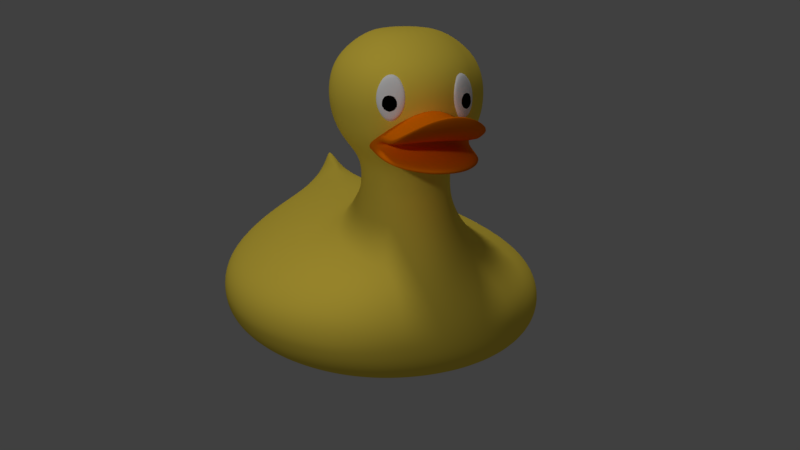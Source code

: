 # Source: rubberduckie.blend  (saved by Blender 2.79.0; exported with 4.5.12 LTS)
import bpy
from mathutils import Matrix  # noqa: F401  (used for matrix-valued properties, if any)

bpy.ops.wm.read_factory_settings(use_empty=True)
scene = bpy.context.scene
scene.name = 'RubberDuckie'

# ---- collections
col_collection_1 = bpy.data.collections.new('Collection 1'); scene.collection.children.link(col_collection_1)

# ---- materials (node trees are filled in below, after node groups)
mat_orange = bpy.data.materials.new('Orange')
mat_orange.alpha_threshold = 0.0
mat_orange.use_transparent_shadow = False
mat_orange.diffuse_color = (1.0, 0.2043, 0.0, 1.0)
mat_orange.roughness = 0.5
mat_white = bpy.data.materials.new('White')
mat_white.alpha_threshold = 0.0
mat_white.use_transparent_shadow = False
mat_white.diffuse_color = (1.0, 1.0, 1.0, 1.0)
mat_white.roughness = 0.5
mat_black = bpy.data.materials.new('Black')
mat_black.alpha_threshold = 0.0
mat_black.use_transparent_shadow = False
mat_black.diffuse_color = (0.0, 0.0, 0.0, 1.0)
mat_black.roughness = 0.5
mat_yellow = bpy.data.materials.new('Yellow')
mat_yellow.alpha_threshold = 0.0
mat_yellow.use_transparent_shadow = False
mat_yellow.diffuse_color = (1.0, 0.7557, 0.08291, 1.0)
mat_yellow.roughness = 0.5

# ---- material node trees

# ---- world
world_world = bpy.data.worlds.new('World'); scene.world = world_world
world_world.color = (0.05088, 0.05088, 0.05088)
world_world.use_sun_shadow = False
world_world.sun_shadow_jitter_overblur = 0.0
world_world.cycles.sampling_method = 'MANUAL'

# ---- cameras
cam_camera = bpy.data.cameras.new('Camera')
cam_camera.clip_end = 100.0
cam_camera.lens = 35.0
cam_camera.sensor_width = 32.0
cam_camera.sensor_height = 18.0
cam_camera.display_size = 2.0
cam_camera.dof.focus_distance = 0.0
cam_camera.dof.aperture_fstop = 128.0
cam_camera.dof.aperture_blades = 6

# ---- lights
light_point = bpy.data.lights.new('Point', 'POINT')
light_point.transmission_factor = 0.0
light_point.energy = 69.0
light_point.shadow_buffer_clip_start = 0.5
light_point.shadow_soft_size = 0.1
light_point.shadow_maximum_resolution = 0.006
light_point.use_absolute_resolution = True
light_hemi = bpy.data.lights.new('Hemi', 'SUN')
light_hemi.transmission_factor = 0.0
light_hemi.angle = 0.1993
light_hemi.energy = 0.55
light_hemi.shadow_buffer_clip_start = 0.5
light_hemi.shadow_soft_size = 0.1
light_hemi.shadow_cascade_max_distance = 1000.0

# ---- meshes
me_beak = bpy.data.meshes.new('Beak')
me_beak.from_pydata([(-0.8898, -0.5356, -0.9328), (0.8898, -0.5356, -0.9328), (-0.6385, 0.1928, -0.1696), (0.6385, 0.1959, -0.1696), (7.272e-08, 0.5003, 0.05205), (-7.593e-08, -0.7554, -0.554), (-1.065, -0.2746, -0.8462), (1.906e-08, -0.1275, 0.02281), (1.065, -0.272, -0.8462), (-1.065, -0.4049, -0.3165), (-0.8898, -0.5551, -0.4032), (-4.551e-08, -0.6816, -0.02438), (0.8898, -0.5551, -0.4032), (3.903e-08, -0.3202, 0.414), (1.065, -0.4034, -0.3165), (-0.9741, -0.4909, 0.3809), (-0.8132, -0.5889, 0.3244), (0.002124, -0.6714, 0.5714), (0.8175, -0.5889, 0.3244), (0.002124, -0.4357, 0.8572), (0.9783, -0.49, 0.3809), (-0.5054, -0.5245, 0.923), (-0.4242, -0.6226, 0.8945), (-0.01072, -0.5983, 1.134), (0.399, -0.6226, 0.8945), (-0.0126, -0.4967, 1.163), (0.4802, -0.5241, 0.923), (1.038, -0.3237, -0.3769), (0.6117, 0.1441, 0.2297), (-0.02689, 0.4486, 0.3764), (-0.6654, 0.1411, 0.2297), (-0.02689, -0.1127, 0.3134), (-1.092, -0.3263, -0.3769), (1.035, -0.259, 0.1997), (0.6096, 0.1485, 0.5909), (-0.02646, 0.4118, 0.7275), (-0.6625, 0.1459, 0.5909), (-0.02646, -0.02702, 0.5575), (-1.088, -0.2612, 0.1997), (0.9494, -0.01763, 0.6691), (0.5587, 0.2631, 1.029), (-0.02597, 0.4444, 1.154), (-0.6106, 0.2613, 1.029), (-0.02597, 0.1422, 0.998), (-1.001, -0.01914, 0.6691), (0.7884, 0.1303, 0.9811), (0.4622, 0.411, 1.341), (-0.02574, 0.5924, 1.466), (-0.5137, 0.4092, 1.341), (-0.02574, 0.3248, 1.31), (-0.8399, 0.1288, 0.9811), (1.061, -0.2985, -0.6464), (0.2859, -0.2122, -0.01929), (0.6236, -0.28, -0.1823), (0.9362, -0.3032, -0.462), (-1.069, -0.3013, -0.6491), (-0.2868, -0.1787, -0.01393), (-0.5834, -0.2322, -0.1475), (-0.8055, -0.28, -0.3156)], [], [(6, 0, 10, 9, 55), (7, 52, 53, 54, 51, 27, 31), (7, 56, 57, 58, 55, 9, 13), (4, 2, 30, 29), (12, 14, 20, 18), (13, 9, 15, 19), (1, 8, 51, 14, 12), (0, 5, 11, 10), (5, 1, 12, 11), (20, 19, 25, 26), (15, 16, 22, 21), (10, 11, 17, 16), (9, 10, 16, 15), (14, 13, 19, 20), (11, 12, 18, 17), (22, 23, 25, 21), (26, 25, 23, 24), (17, 18, 24, 23), (19, 15, 21, 25), (18, 20, 26, 24), (16, 17, 23, 22), (32, 31, 37, 38), (29, 30, 36, 35), (3, 4, 29, 28), (8, 3, 28, 27, 51), (2, 6, 55, 32, 30), (37, 33, 39, 43), (33, 34, 40, 39), (30, 32, 38, 36), (28, 29, 35, 34), (27, 28, 34, 33), (31, 27, 33, 37), (42, 44, 50, 48), (44, 43, 49, 50), (35, 36, 42, 41), (38, 37, 43, 44), (36, 38, 44, 42), (34, 35, 41, 40), (47, 49, 45, 46), (50, 49, 47, 48), (40, 41, 47, 46), (39, 40, 46, 45), (43, 39, 45, 49), (41, 42, 48, 47), (55, 58, 57, 56, 7, 31, 32), (51, 54, 53, 52, 7, 13, 14)])
me_beak.polygons.foreach_set('use_smooth', [True] * 46)
_k = set([(6, 55), (7, 52), (7, 56), (8, 51), (51, 54), (52, 53), (53, 54), (55, 58), (56, 57), (57, 58)])
me_beak.attributes.new('sharp_edge', 'BOOLEAN', 'EDGE').data.foreach_set('value', [ (min(e.vertices), max(e.vertices)) in _k for e in me_beak.edges])
me_beak.materials.append(mat_orange)
me_beak.use_remesh_preserve_volume = False
me_beak.use_remesh_preserve_attributes = False
me_beak.use_mirror_vertex_groups = False
me_beak.update()
me_righteye = bpy.data.meshes.new('RightEye')
me_righteye.from_pydata([(-1.534, -0.9107, -2.277), (-1.43, -0.3489, -1.86), (-1.038, -0.3716, -1.745), (-1.832, -0.3227, -2.832), (-1.92, -0.3186, -2.531), (-1.117, 0.5535, -1.671), (-1.911, 0.6025, -2.758), (-1.663, 0.5863, -2.157), (-1.415, 1.142, -2.227), (-1.253, -0.774, -1.969), (-1.483, -0.7606, -2.036), (-1.191, -0.4438, -1.724), (-1.71, -0.4127, -2.186), (-1.772, -0.7428, -2.431), (-1.719, -0.7452, -2.607), (-1.946, -0.3972, -2.757), (-1.559, 0.1192, -1.966), (-1.847, 0.137, -2.361), (-1.008, 0.08664, -1.613), (-1.238, 0.09999, -1.68), (-1.993, 0.1466, -2.714), (-1.941, 0.1442, -2.89), (-1.375, 0.6497, -1.855), (-1.002, 0.6281, -1.746), (-1.758, 0.6747, -2.78), (-1.842, 0.6785, -2.494), (-1.23, 0.9761, -1.896), (-1.55, 0.9953, -2.182), (-1.696, 1.005, -2.535), (-1.462, -0.2319, -1.886), (-1.574, 0.1865, -1.993), (-1.813, 0.22, -2.323), (-1.907, -0.2371, -2.501), (-1.537, 0.1179, -1.946), (-1.847, 0.2014, -2.376), (-1.531, -0.3719, -1.977), (-1.864, -0.3441, -2.438), (-1.55, 0.1444, -1.961), (-1.873, 0.1387, -2.423), (-1.722, -0.4738, -2.231), (-1.674, -0.468, -2.162), (-1.704, -0.4828, -2.211), (-1.457, -0.01393, -1.877), (-1.845, 0.2047, -2.374), (-1.702, 0.2643, -2.176), (-1.552, -0.424, -2.016), (-1.462, -0.2445, -1.887), (-1.91, 0.02339, -2.51), (-1.915, -0.2072, -2.52), (-1.834, -0.4008, -2.407), (-1.565, 0.1817, -1.983), (-1.847, 0.2014, -2.376), (-1.845, 0.2047, -2.374), (-1.384, -0.9991, -2.352), (-0.8474, -0.4163, -1.777), (-1.706, -0.3633, -2.952), (-1.255, 1.22, -2.298), (-1.08, -0.8513, -2.019), (-1.584, -0.8202, -2.709), (-0.8152, 0.07921, -1.634), (-1.824, 0.1415, -3.015), (-0.8094, 0.6646, -1.778), (-1.626, 0.715, -2.896), (-1.055, 1.041, -1.94), (-1.56, 1.072, -2.631)], [], [(0, 9, 10), (10, 45, 40), (0, 13, 14), (1, 29, 46), (2, 18, 11), (4, 20, 15), (29, 19, 42), (4, 48, 20), (5, 26, 22), (6, 28, 24), (7, 27, 25), (27, 8, 28), (27, 28, 25), (25, 28, 6), (23, 26, 5), (26, 8, 27), (26, 27, 22), (22, 27, 7), (17, 31, 43), (17, 34, 38), (20, 25, 6), (21, 6, 24), (18, 23, 5), (19, 5, 22), (33, 19, 22), (16, 37, 50), (20, 6, 21), (20, 21, 15), (15, 21, 3), (18, 5, 19), (18, 19, 11), (11, 19, 1), (17, 44, 31), (16, 17, 12), (36, 12, 17), (13, 4, 15), (13, 15, 14), (14, 15, 3), (12, 36, 49), (12, 39, 41), (10, 13, 0), (9, 2, 11), (9, 11, 10), (10, 11, 1), (41, 13, 10), (42, 33, 16), (43, 25, 34), (37, 16, 33), (44, 30, 7), (32, 4, 36), (45, 35, 12), (35, 16, 12), (47, 17, 38), (38, 34, 25), (49, 4, 13), (30, 22, 7), (44, 7, 31), (34, 51, 52), (35, 45, 1), (1, 45, 10), (1, 46, 35), (19, 29, 1), (42, 19, 33), (20, 47, 38), (48, 4, 32), (20, 48, 47), (17, 43, 34), (33, 22, 37), (16, 50, 30), (30, 44, 16), (16, 44, 17), (36, 17, 32), (12, 49, 39), (12, 41, 40), (13, 41, 39), (41, 10, 40), (42, 16, 29), (7, 25, 31), (31, 25, 43), (45, 12, 40), (16, 35, 29), (29, 35, 46), (17, 47, 32), (32, 47, 48), (38, 25, 20), (4, 49, 36), (49, 13, 39), (22, 50, 37), (50, 22, 30), (34, 52, 43), (28, 8, 56, 64), (9, 0, 53, 57), (14, 3, 55, 58), (24, 28, 64, 62), (3, 21, 60, 55), (8, 26, 63, 56), (26, 23, 61, 63), (21, 24, 62, 60), (0, 14, 58, 53), (2, 9, 57, 54), (18, 2, 54, 59), (23, 18, 59, 61)])
me_righteye.polygons.foreach_set('use_smooth', [True] * 102)
me_righteye.polygons.foreach_set('material_index', [0, 0, 0, 0, 0, 0, 0, 0, 0, 0, 0, 0, 0, 0, 0, 0, 0, 0, 1, 1, 0, 0, 0, 0, 0, 1, 0, 0, 0, 0, 0, 0, 1, 1, 1, 0, 0, 0, 1, 1, 0, 0, 0, 0, 0, 1, 0, 1, 0, 0, 1, 1, 1, 0, 0, 0, 0, 1, 0, 0, 0, 0, 0, 0, 0, 0, 1, 0, 1, 1, 1, 1, 1, 1, 0, 0, 1, 0, 0, 1, 1, 1, 1, 1, 0, 0, 0, 0, 0, 1, 0, 0, 0, 0, 0, 0, 0, 0, 0, 0, 0, 0])
_k = {(39, 41): 1.0, (40, 41): 1.0, (29, 42): 1.0, (33, 42): 1.0, (31, 43): 1.0, (33, 37): 1.0, (31, 44): 1.0, (30, 44): 1.0, (32, 36): 1.0, (40, 45): 1.0, (35, 45): 1.0, (35, 46): 1.0, (29, 46): 1.0, (38, 47): 1.0, (47, 48): 1.0, (32, 48): 1.0, (34, 38): 1.0, (36, 49): 1.0, (39, 49): 1.0, (37, 50): 1.0, (30, 50): 1.0, (51, 52): 1.0}
me_righteye.attributes.new('crease_edge', 'FLOAT', 'EDGE').data.foreach_set('value', [_k.get((min(e.vertices), max(e.vertices)), 0.0) for e in me_righteye.edges])
me_righteye.materials.append(mat_white)
me_righteye.materials.append(mat_black)
me_righteye.use_remesh_preserve_volume = False
me_righteye.use_remesh_preserve_attributes = False
me_righteye.use_mirror_vertex_groups = False
me_righteye.update()
me_lefteye = bpy.data.meshes.new('LeftEye')
me_lefteye.from_pydata([(0.175, -1.029, -0.2121), (-0.3761, -0.4567, -0.07606), (-0.7009, -0.4674, -0.2686), (1.048, -0.4611, -0.2657), (0.7046, -0.4529, -0.07427), (-0.7125, 0.4566, -0.1657), (1.036, 0.4629, -0.1628), (0.1561, 0.4656, -0.04562), (0.1602, 1.025, -0.2194), (-0.3385, -0.8795, -0.2447), (-0.1476, -0.8732, -0.1315), (-0.6624, -0.5428, -0.1647), (0.1637, -0.5343, -0.05049), (0.4876, -0.8709, -0.1304), (0.6893, -0.8758, -0.243), (1.001, -0.5368, -0.162), (-0.1587, 0.005601, -0.03365), (0.4765, 0.007876, -0.03259), (-0.8602, -0.005954, -0.2174), (-0.6693, 0.000318, -0.1043), (0.9937, 0.006276, -0.1015), (1.195, 0.001411, -0.214), (-0.3565, 0.5424, -0.08636), (-0.6654, 0.5323, -0.2695), (0.9977, 0.5383, -0.2667), (0.6713, 0.5461, -0.08466), (-0.3541, 0.8712, -0.1885), (0.1565, 0.8765, -0.1179), (0.6738, 0.8749, -0.1868), (-0.3217, -0.3411, -0.06546), (-0.1134, 0.07182, -0.03537), (0.4173, 0.09242, -0.035), (0.6638, -0.3704, -0.06681), (-0.1943, 0.005232, -0.03857), (0.4996, 0.07182, -0.03878), (-0.1815, -0.4847, -0.06684), (0.5581, -0.4749, -0.06783), (-0.1681, 0.03102, -0.03615), (0.5672, 0.007596, -0.04468), (0.2237, -0.5966, -0.0653), (0.1141, -0.5882, -0.06338), (0.1902, -0.6048, -0.06727), (-0.3247, -0.1231, -0.06001), (0.4959, 0.07528, -0.03879), (0.181, 0.1426, -0.03678), (-0.1253, -0.538, -0.072), (-0.3218, -0.3538, -0.06628), (0.6901, -0.1104, -0.06394), (0.6933, -0.3411, -0.07002), (0.5021, -0.5301, -0.07334), (-0.1314, 0.06747, -0.03629), (0.4996, 0.07182, -0.03878), (0.4959, 0.07528, -0.03879), (0.155, -1.146, -0.3549), (-0.8192, -0.521, -0.4178), (1.126, -0.5141, -0.4145), (0.1385, 1.139, -0.363), (-0.4162, -0.9793, -0.3911), (0.727, -0.9752, -0.3892), (-0.9964, -0.007797, -0.3608), (1.29, 0.0003935, -0.357), (-0.7797, 0.5909, -0.4187), (1.07, 0.5975, -0.4157), (-0.4335, 0.9678, -0.3286), (0.7097, 0.9719, -0.3267)], [], [(0, 10, 9), (10, 40, 45), (0, 14, 13), (1, 46, 29), (2, 11, 18), (4, 15, 20), (29, 42, 19), (4, 20, 48), (5, 22, 26), (6, 24, 28), (7, 25, 27), (27, 28, 8), (27, 25, 28), (25, 6, 28), (23, 5, 26), (26, 27, 8), (26, 22, 27), (22, 7, 27), (17, 43, 31), (17, 38, 34), (20, 6, 25), (21, 24, 6), (18, 5, 23), (19, 22, 5), (33, 22, 19), (16, 50, 37), (20, 21, 6), (20, 15, 21), (15, 3, 21), (18, 19, 5), (18, 11, 19), (11, 1, 19), (17, 31, 44), (16, 12, 17), (36, 17, 12), (13, 15, 4), (13, 14, 15), (14, 3, 15), (12, 49, 36), (12, 41, 39), (10, 0, 13), (9, 11, 2), (9, 10, 11), (10, 1, 11), (41, 10, 13), (42, 16, 33), (43, 34, 25), (37, 33, 16), (44, 7, 30), (32, 36, 4), (45, 12, 35), (35, 12, 16), (47, 38, 17), (38, 25, 34), (49, 13, 4), (30, 7, 22), (44, 31, 7), (34, 52, 51), (35, 1, 45), (1, 10, 45), (1, 35, 46), (19, 1, 29), (42, 33, 19), (20, 38, 47), (48, 32, 4), (20, 47, 48), (17, 34, 43), (33, 37, 22), (16, 30, 50), (30, 16, 44), (16, 17, 44), (36, 32, 17), (12, 39, 49), (12, 40, 41), (13, 39, 41), (41, 40, 10), (42, 29, 16), (7, 31, 25), (31, 43, 25), (45, 40, 12), (16, 29, 35), (29, 46, 35), (17, 32, 47), (32, 48, 47), (38, 20, 25), (4, 36, 49), (49, 39, 13), (22, 37, 50), (50, 30, 22), (34, 43, 52), (3, 14, 58, 55), (28, 24, 62, 64), (21, 3, 55, 60), (26, 8, 56, 63), (23, 26, 63, 61), (24, 21, 60, 62), (14, 0, 53, 58), (9, 2, 54, 57), (2, 18, 59, 54), (18, 23, 61, 59), (8, 28, 64, 56), (0, 9, 57, 53)])
me_lefteye.polygons.foreach_set('use_smooth', [True] * 102)
me_lefteye.polygons.foreach_set('material_index', [0, 0, 0, 0, 0, 0, 0, 0, 0, 0, 0, 0, 0, 0, 0, 0, 0, 0, 1, 1, 0, 0, 0, 0, 0, 1, 0, 0, 0, 0, 0, 0, 1, 1, 1, 0, 0, 0, 1, 1, 0, 0, 0, 0, 0, 1, 0, 1, 0, 0, 1, 1, 1, 0, 0, 0, 0, 1, 0, 0, 0, 0, 0, 0, 0, 0, 1, 0, 1, 1, 1, 1, 1, 1, 0, 0, 1, 0, 0, 1, 1, 1, 1, 1, 0, 0, 0, 0, 0, 1, 0, 0, 0, 0, 0, 0, 0, 0, 0, 0, 0, 0])
_k = {(39, 41): 1.0, (40, 41): 1.0, (29, 42): 1.0, (33, 42): 1.0, (31, 43): 1.0, (33, 37): 1.0, (31, 44): 1.0, (30, 44): 1.0, (32, 36): 1.0, (40, 45): 1.0, (35, 45): 1.0, (35, 46): 1.0, (29, 46): 1.0, (38, 47): 1.0, (47, 48): 1.0, (32, 48): 1.0, (34, 38): 1.0, (36, 49): 1.0, (39, 49): 1.0, (37, 50): 1.0, (30, 50): 1.0, (51, 52): 1.0}
me_lefteye.attributes.new('crease_edge', 'FLOAT', 'EDGE').data.foreach_set('value', [_k.get((min(e.vertices), max(e.vertices)), 0.0) for e in me_lefteye.edges])
me_lefteye.materials.append(mat_white)
me_lefteye.materials.append(mat_black)
me_lefteye.use_remesh_preserve_volume = False
me_lefteye.use_remesh_preserve_attributes = False
me_lefteye.use_mirror_vertex_groups = False
me_lefteye.update()
me_rubberduck = bpy.data.meshes.new('RubberDuck')
me_rubberduck.from_pydata([(-2.384e-07, 1.015, 0.01143), (-0.2051, 0.9953, 0.01143), (-0.4023, 0.9376, 0.01143), (-0.584, 0.8438, 0.01143), (-0.7434, 0.7176, 0.01143), (-0.8741, 0.5638, 0.01143), (-0.9716, 0.3883, 0.01143), (-1.036, 0.1973, 0.01143), (-1.06, -0.001321, 0.01143), (-1.036, -0.1987, 0.01143), (-0.9716, -0.3884, 0.01143), (-0.8741, -0.5638, 0.01143), (-0.7434, -0.7176, 0.01143), (-0.584, -0.8438, 0.01143), (-0.4023, -0.9376, 0.01143), (-0.2051, -0.9953, 0.01143), (3.775e-07, -1.015, 0.01143), (0.2051, -0.9953, 0.01143), (0.4023, -0.9376, 0.01143), (0.5847, -0.8448, 0.01143), (0.7416, -0.7178, 0.01143), (0.8742, -0.564, 0.01143), (0.9725, -0.3885, 0.01143), (1.031, -0.1989, 0.01143), (1.051, -2.2e-07, 0.01143), (1.031, 0.1966, 0.01143), (0.9715, 0.3885, 0.01143), (0.8736, 0.5649, 0.01143), (0.7422, 0.7188, 0.01143), (0.5845, 0.8442, 0.01143), (0.4024, 0.9377, 0.01143), (0.2051, 0.9953, 0.01143), (-0.26, 1.114, 0.08053), (-2.459e-07, 1.136, 0.08053), (-0.5099, 1.05, 0.08053), (-0.7403, 0.9448, 0.08053), (-0.9422, 0.8035, 0.08053), (-1.108, 0.6312, 0.08053), (-1.239, 0.4336, 0.08053), (-1.341, 0.2163, 0.08053), (-1.383, -0.008044, 0.08053), (-1.341, -0.2271, 0.08053), (-1.239, -0.4361, 0.08053), (-1.108, -0.6313, 0.08053), (-0.9422, -0.8035, 0.08053), (-0.7403, -0.9448, 0.08053), (-0.5099, -1.05, 0.08053), (-0.26, -1.114, 0.08053), (4.843e-07, -1.136, 0.08053), (0.26, -1.114, 0.08053), (0.5107, -1.051, 0.08053), (0.7432, -0.9484, 0.08053), (0.9424, -0.8057, 0.08053), (1.113, -0.6324, 0.08053), (1.236, -0.4353, 0.08053), (1.306, -0.2245, 0.08053), (1.33, -0.002134, 0.08053), (1.307, 0.2172, 0.08053), (1.236, 0.4334, 0.08053), (1.112, 0.6334, 0.08053), (0.945, 0.8041, 0.08053), (0.7428, 0.9441, 0.08053), (0.5105, 1.05, 0.08053), (0.26, 1.114, 0.08053), (-0.3123, 1.315, 0.2293), (-3.129e-07, 1.341, 0.2293), (-0.6127, 1.239, 0.2293), (-0.8895, 1.115, 0.2293), (-1.132, 0.9481, 0.2293), (-1.335, 0.7444, 0.2293), (-1.513, 0.5078, 0.2293), (-1.668, 0.246, 0.2293), (-1.733, -0.02105, 0.2293), (-1.668, -0.2772, 0.2293), (-1.513, -0.5185, 0.2293), (-1.335, -0.7455, 0.2293), (-1.132, -0.9481, 0.2293), (-0.8895, -1.115, 0.2293), (-0.6127, -1.239, 0.2293), (-0.3123, -1.315, 0.2293), (5.811e-07, -1.341, 0.2293), (0.3124, -1.315, 0.2293), (0.6127, -1.239, 0.2293), (0.8894, -1.116, 0.2293), (1.128, -0.948, 0.2293), (1.331, -0.7443, 0.2293), (1.475, -0.5085, 0.2293), (1.558, -0.2608, 0.2293), (1.585, -0.002075, 0.2293), (1.559, 0.2563, 0.2293), (1.476, 0.5072, 0.2293), (1.329, 0.7433, 0.2293), (1.128, 0.9467, 0.2293), (0.8871, 1.114, 0.2293), (0.6121, 1.239, 0.2293), (0.3123, 1.315, 0.2293), (-0.3379, 1.39, 0.3721), (-0.006174, 1.417, 0.3721), (-0.6568, 1.309, 0.3721), (-0.9508, 1.179, 0.3721), (-1.208, 1.002, 0.3721), (-1.425, 0.7866, 0.3721), (-1.623, 0.5351, 0.3721), (-1.797, 0.2568, 0.3721), (-1.87, -0.02609, 0.3721), (-1.797, -0.2962, 0.3721), (-1.623, -0.5498, 0.3721), (-1.425, -0.7883, 0.3721), (-1.208, -1.002, 0.3721), (-0.9508, -1.179, 0.3721), (-0.6568, -1.309, 0.3721), (-0.3379, -1.39, 0.3721), (-0.006173, -1.417, 0.3721), (0.3255, -1.39, 0.3721), (0.6445, -1.309, 0.3721), (0.9385, -1.179, 0.3721), (1.198, -1.003, 0.3721), (1.417, -0.7922, 0.3721), (1.568, -0.543, 0.3721), (1.66, -0.2764, 0.3721), (1.691, -0.000414, 0.3721), (1.66, 0.2759, 0.3721), (1.564, 0.5404, 0.3721), (1.406, 0.7849, 0.3721), (1.191, 1.001, 0.3721), (0.9366, 1.178, 0.3721), (0.6445, 1.309, 0.3721), (0.3255, 1.39, 0.3721), (-0.3887, 1.391, 0.5301), (-0.04589, 1.418, 0.5301), (-0.7182, 1.31, 0.5301), (-1.022, 1.179, 0.5301), (-1.288, 1.002, 0.5301), (-1.512, 0.7868, 0.5301), (-1.718, 0.535, 0.5301), (-1.899, 0.2566, 0.5301), (-1.975, -0.02652, 0.5301), (-1.899, -0.2966, 0.5301), (-1.718, -0.5502, 0.5301), (-1.512, -0.7885, 0.5301), (-1.288, -1.003, 0.5301), (-1.022, -1.179, 0.5301), (-0.7182, -1.31, 0.5301), (-0.3887, -1.391, 0.5301), (-0.04589, -1.418, 0.5301), (0.2969, -1.391, 0.5301), (0.6265, -1.31, 0.5301), (0.9302, -1.179, 0.5301), (1.196, -1.003, 0.5301), (1.417, -0.7889, 0.5301), (1.578, -0.5427, 0.5301), (1.677, -0.2766, 0.5301), (1.711, -1.218e-05, 0.5301), (1.677, 0.2766, 0.5301), (1.577, 0.5425, 0.5301), (1.415, 0.787, 0.5301), (1.195, 1.002, 0.5301), (0.9302, 1.179, 0.5301), (0.6265, 1.31, 0.5301), (0.2969, 1.391, 0.5301), (-0.4162, 1.323, 0.6765), (-0.0717, 1.349, 0.6765), (-0.7474, 1.246, 0.6765), (-1.053, 1.121, 0.6765), (-1.32, 0.9537, 0.6765), (-1.545, 0.7485, 0.6765), (-1.753, 0.5088, 0.6765), (-1.934, 0.244, 0.6765), (-2.01, -0.02534, 0.6765), (-1.934, -0.2823, 0.6765), (-1.753, -0.5236, 0.6765), (-1.545, -0.7504, 0.6765), (-1.32, -0.954, 0.6765), (-1.053, -1.122, 0.6765), (-0.7474, -1.246, 0.6765), (-0.4162, -1.323, 0.6765), (-0.0717, -1.349, 0.6765), (0.2728, -1.323, 0.6765), (0.604, -1.246, 0.6765), (0.9093, -1.122, 0.6765), (1.177, -0.954, 0.6765), (1.397, -0.7496, 0.6765), (1.56, -0.5163, 0.6765), (1.66, -0.2633, 0.6765), (1.694, -0.0001385, 0.6765), (1.66, 0.263, 0.6765), (1.56, 0.5161, 0.6765), (1.397, 0.7493, 0.6765), (1.177, 0.9537, 0.6765), (0.9093, 1.121, 0.6765), (0.6041, 1.246, 0.6765), (0.2728, 1.323, 0.6765), (-0.442, 1.127, 0.8274), (-0.1011, 1.148, 0.8274), (-0.7694, 1.061, 0.8274), (-1.074, 0.9573, 0.8274), (-1.338, 0.8107, 0.8282), (-1.559, 0.6347, 0.8287), (-1.768, 0.4342, 0.8274), (-1.948, 0.208, 0.8274), (-2.024, -0.02202, 0.8274), (-1.948, -0.2415, 0.8274), (-1.768, -0.4475, 0.8274), (-1.559, -0.6371, 0.8287), (-1.338, -0.8117, 0.8282), (-1.074, -0.9583, 0.8274), (-0.7697, -1.063, 0.8274), (-0.4421, -1.129, 0.8274), (-0.1011, -1.149, 0.8274), (0.2396, -1.129, 0.8272), (0.567, -1.062, 0.8274), (0.8707, -0.9582, 0.8274), (1.134, -0.8147, 0.8274), (1.354, -0.6404, 0.8274), (1.517, -0.4413, 0.8274), (1.616, -0.2252, 0.8274), (1.65, -0.0005002, 0.8274), (1.616, 0.2242, 0.8274), (1.517, 0.4403, 0.8274), (1.354, 0.6396, 0.8274), (1.134, 0.8145, 0.8274), (0.8707, 0.9575, 0.8274), (0.5674, 1.062, 0.8274), (0.2397, 1.129, 0.8272), (-0.4688, 0.7952, 0.9878), (-0.1358, 0.8099, 0.9874), (-0.7824, 0.746, 0.9873), (-1.081, 0.6751, 0.9884), (-1.337, 0.5561, 0.9921), (-1.55, 0.433, 0.9934), (-1.773, 0.3086, 0.9888), (-1.957, 0.1545, 0.9876), (-2.032, -0.01739, 0.9876), (-1.957, -0.1803, 0.9876), (-1.773, -0.3193, 0.9888), (-1.55, -0.4359, 0.9934), (-1.337, -0.5581, 0.9921), (-1.081, -0.677, 0.9884), (-0.7829, -0.7508, 0.9872), (-0.4697, -0.797, 0.9878), (-0.1359, -0.8117, 0.9874), (0.1849, -0.8064, 0.9868), (0.5105, -0.7803, 0.9874), (0.8107, -0.715, 0.9876), (1.063, -0.6089, 0.9876), (1.288, -0.4807, 0.9876), (1.451, -0.3321, 0.9876), (1.549, -0.1699, 0.9876), (1.581, -0.0009892, 0.9876), (1.549, 0.1679, 0.9876), (1.451, 0.3304, 0.9876), (1.288, 0.4811, 0.9876), (1.063, 0.6153, 0.9876), (0.8111, 0.7202, 0.9876), (0.512, 0.7851, 0.9874), (0.1862, 0.8155, 0.9871), (-0.4746, 0.3718, 1.135), (-0.1499, 0.423, 1.138), (-0.7557, 0.3279, 1.128), (-1.018, 0.2837, 1.126), (-1.268, 0.2189, 1.123), (-1.494, 0.1807, 1.12), (-1.75, 0.1607, 1.125), (-1.946, 0.1013, 1.132), (-2.024, -0.01467, 1.134), (-1.946, -0.1205, 1.132), (-1.75, -0.1674, 1.125), (-1.494, -0.1831, 1.12), (-1.268, -0.2204, 1.123), (-1.017, -0.2844, 1.126), (-0.7527, -0.3294, 1.128), (-0.4746, -0.3672, 1.135), (-0.15, -0.413, 1.137), (0.1382, -0.4506, 1.141), (0.4759, -0.5478, 1.141), (0.7748, -0.5457, 1.141), (1.007, -0.4743, 1.141), (1.233, -0.3799, 1.141), (1.382, -0.2642, 1.141), (1.469, -0.1352, 1.141), (1.497, -0.0008078, 1.141), (1.469, 0.1336, 1.141), (1.382, 0.2631, 1.141), (1.233, 0.3856, 1.141), (1.007, 0.5, 1.141), (0.7748, 0.5749, 1.141), (0.4767, 0.5821, 1.141), (0.1402, 0.4995, 1.142), (-0.4088, 0.004496, 1.257), (-0.1325, 0.1557, 1.284), (-0.7483, 0.004566, 1.208), (-1.004, 0.00177, 1.187), (-1.255, -0.0007213, 1.164), (-1.539, -0.001425, 1.164), (-1.743, 0.06333, 1.194), (-1.934, 0.05697, 1.239), (-2.009, -0.01445, 1.259), (-1.934, -0.07502, 1.239), (-1.743, -0.06938, 1.194), (-1.922, -0.03615, 1.292), (-1.99, -0.01383, 1.322), (-1.922, 0.0181, 1.292), (-0.1321, -0.1461, 1.284), (0.1334, -0.1955, 1.33), (0.4344, -0.3769, 1.333), (0.7179, -0.4245, 1.319), (0.9306, -0.3853, 1.319), (1.153, -0.3137, 1.319), (1.277, -0.2178, 1.319), (1.349, -0.1108, 1.319), (1.374, 0.0008124, 1.319), (1.349, 0.1124, 1.319), (1.277, 0.2199, 1.319), (1.153, 0.3218, 1.319), (0.9306, 0.4128, 1.319), (0.7176, 0.4553, 1.319), (0.4342, 0.4117, 1.333), (0.1337, 0.2431, 1.33), (-1.735, 0.02041, 1.22), (-1.735, -0.02646, 1.22), (-0.002031, 0.009531, 1.352), (0.2264, -0.06311, 1.439), (0.5074, -0.3216, 1.463), (0.7058, -0.3714, 1.465), (0.8986, -0.3505, 1.455), (1.089, -0.286, 1.455), (1.185, -0.1983, 1.455), (1.244, -0.1004, 1.455), (1.264, 0.001568, 1.455), (1.244, 0.1036, 1.455), (1.185, 0.2019, 1.455), (1.089, 0.2943, 1.455), (0.8983, 0.3751, 1.455), (0.7043, 0.3968, 1.465), (0.5063, 0.35, 1.463), (0.2263, 0.1147, 1.439), (-1.509, 0.5134, 0.214), (0.607, -0.324, 1.533), (0.39, -0.1325, 1.528), (0.7451, -0.3614, 1.54), (0.89, -0.3383, 1.54), (1.048, -0.281, 1.54), (1.136, -0.1959, 1.54), (1.187, -0.09925, 1.54), (1.204, 0.001492, 1.54), (1.187, 0.1022, 1.54), (1.136, 0.1993, 1.54), (1.048, 0.2906, 1.54), (0.8901, 0.3676, 1.54), (0.745, 0.3872, 1.54), (0.6057, 0.3498, 1.533), (0.3899, 0.1862, 1.528), (0.3384, 0.02848, 1.527), (0.3453, -0.2143, 1.444), (0.4884, -0.2386, 1.531), (0.4877, 0.2775, 1.531), (0.3448, 0.2573, 1.444), (0.5207, -0.2308, 1.624), (0.4366, -0.1323, 1.624), (0.7516, -0.3581, 1.624), (0.6154, -0.3142, 1.624), (0.886, -0.3356, 1.624), (1.033, -0.2799, 1.624), (1.12, -0.1952, 1.624), (1.167, -0.09886, 1.624), (1.183, 0.001502, 1.624), (1.167, 0.1019, 1.624), (1.12, 0.1986, 1.624), (1.033, 0.2895, 1.624), (0.886, 0.3662, 1.624), (0.7519, 0.3839, 1.624), (0.6144, 0.3402, 1.624), (0.52, 0.2712, 1.624), (0.3881, 0.02837, 1.624), (0.4365, 0.1869, 1.624), (0.5205, -0.2355, 1.755), (0.435, -0.1352, 1.755), (0.7551, -0.3654, 1.755), (0.6166, -0.3205, 1.755), (0.8915, -0.3423, 1.755), (1.041, -0.2856, 1.755), (1.13, -0.1992, 1.755), (1.178, -0.101, 1.755), (1.194, 0.001293, 1.755), (1.178, 0.1036, 1.755), (1.13, 0.2022, 1.755), (1.041, 0.2948, 1.755), (0.8916, 0.3732, 1.755), (0.7554, 0.3912, 1.755), (0.6155, 0.3466, 1.755), (0.5198, 0.2762, 1.755), (0.3855, 0.02867, 1.755), (0.4349, 0.1905, 1.755), (0.4945, -0.2759, 1.862), (0.3935, -0.1593, 1.862), (0.7715, -0.427, 1.862), (0.608, -0.3748, 1.862), (0.9326, -0.4001, 1.862), (1.109, -0.3342, 1.862), (1.215, -0.2336, 1.862), (1.271, -0.1195, 1.862), (1.29, -0.0005195, 1.862), (1.271, 0.1185, 1.862), (1.215, 0.2331, 1.862), (1.109, 0.3409, 1.862), (0.9326, 0.432, 1.862), (0.7718, 0.4529, 1.862), (0.6068, 0.4011, 1.862), (0.4937, 0.3191, 1.862), (0.3352, 0.03132, 1.862), (0.3935, 0.2196, 1.862), (0.4148, -0.3553, 2.001), (0.2884, -0.206, 2.001), (0.7619, -0.5474, 2.001), (0.5574, -0.4811, 2.001), (0.964, -0.5135, 2.001), (1.184, -0.4294, 2.001), (1.317, -0.3013, 2.001), (1.388, -0.1558, 2.001), (1.411, -0.004081, 2.001), (1.388, 0.1476, 2.001), (1.317, 0.2938, 2.001), (1.184, 0.4312, 2.001), (0.9641, 0.5471, 2.001), (0.7623, 0.5737, 2.001), (0.5558, 0.5079, 2.001), (0.4137, 0.4036, 2.001), (0.2159, 0.03653, 2.001), (0.2883, 0.2759, 2.001), (0.3517, -0.4014, 2.192), (0.2092, -0.2335, 2.192), (0.7431, -0.6177, 2.192), (0.5125, -0.5431, 2.192), (0.9709, -0.5795, 2.192), (1.219, -0.4848, 2.192), (1.369, -0.3407, 2.192), (1.449, -0.1769, 2.192), (1.475, -0.00615, 2.192), (1.449, 0.1646, 2.192), (1.369, 0.3291, 2.192), (1.219, 0.4838, 2.192), (0.9711, 0.6142, 2.192), (0.7435, 0.6442, 2.192), (0.5107, 0.5701, 2.192), (0.3506, 0.4527, 2.192), (0.1274, 0.03955, 2.192), (0.2091, 0.309, 2.192), (0.3245, -0.4028, 2.409), (0.1778, -0.2343, 2.409), (0.7274, -0.6197, 2.409), (0.4901, -0.5449, 2.409), (0.962, -0.5815, 2.409), (1.218, -0.4864, 2.409), (1.372, -0.3419, 2.409), (1.454, -0.1775, 2.409), (1.481, -0.00621, 2.409), (1.454, 0.1651, 2.409), (1.372, 0.3301, 2.409), (1.218, 0.4853, 2.409), (0.9622, 0.6162, 2.409), (0.7278, 0.6462, 2.409), (0.4883, 0.5719, 2.409), (0.3233, 0.4541, 2.409), (0.09372, 0.03964, 2.409), (0.1777, 0.31, 2.409), (0.3662, -0.3583, 2.59), (0.2348, -0.2076, 2.59), (0.7274, -0.5517, 2.59), (0.5148, -0.485, 2.59), (0.9379, -0.5177, 2.59), (1.167, -0.4328, 2.59), (1.305, -0.3038, 2.59), (1.379, -0.1571, 2.59), (1.403, -0.004213, 2.59), (1.379, 0.1487, 2.59), (1.305, 0.296, 2.59), (1.167, 0.4346, 2.59), (0.938, 0.5512, 2.59), (0.7278, 0.5781, 2.59), (0.5132, 0.5118, 2.59), (0.3651, 0.4067, 2.59), (0.1595, 0.03672, 2.59), (0.2347, 0.2778, 2.59), (0.4831, -0.2438, 2.74), (0.3923, -0.1397, 2.74), (0.7328, -0.3776, 2.74), (0.5858, -0.3314, 2.74), (0.8782, -0.354, 2.74), (1.037, -0.2954, 2.74), (1.132, -0.2062, 2.74), (1.183, -0.1048, 2.74), (1.2, 0.0009218, 2.74), (1.183, 0.1066, 2.74), (1.132, 0.2085, 2.74), (1.037, 0.3042, 2.74), (0.8783, 0.3849, 2.74), (0.7331, 0.4034, 2.74), (0.5847, 0.3576, 2.74), (0.4824, 0.285, 2.74), (0.3402, 0.02921, 2.74), (0.3922, 0.196, 2.74), (0.6108, -0.1164, 2.818), (0.5652, -0.06389, 2.818), (0.7363, -0.1835, 2.818), (0.6626, -0.1604, 2.818), (0.8096, -0.1718, 2.818), (0.889, -0.1423, 2.818), (0.9372, -0.09751, 2.818), (0.9628, -0.04652, 2.818), (0.9712, 0.006634, 2.818), (0.9628, 0.05978, 2.818), (0.9372, 0.111, 2.818), (0.889, 0.1592, 2.818), (0.8097, 0.1996, 2.818), (0.7365, 0.2089, 2.818), (0.662, 0.186, 2.818), (0.6104, 0.1495, 2.818), (0.5392, 0.02086, 2.818), (0.5651, 0.1045, 2.818)], [], [(1, 0, 31, 30, 29, 28, 27, 26, 25, 24, 23, 22, 21, 20, 19, 18, 17, 16, 15, 14, 13, 12, 11, 10, 9, 8, 7, 6, 5, 4, 3, 2), (42, 43, 75, 74), (15, 16, 48, 47), (2, 3, 35, 34), (29, 30, 62, 61), (16, 17, 49, 48), (3, 4, 36, 35), (30, 31, 63, 62), (17, 18, 50, 49), (4, 5, 37, 36), (31, 0, 33, 63), (18, 19, 51, 50), (5, 6, 38, 37), (19, 20, 52, 51), (6, 7, 39, 38), (20, 21, 53, 52), (7, 8, 40, 39), (21, 22, 54, 53), (8, 9, 41, 40), (22, 23, 55, 54), (9, 10, 42, 41), (23, 24, 56, 55), (10, 11, 43, 42), (24, 25, 57, 56), (11, 12, 44, 43), (25, 26, 58, 57), (12, 13, 45, 44), (26, 27, 59, 58), (13, 14, 46, 45), (0, 1, 32, 33), (27, 28, 60, 59), (14, 15, 47, 46), (1, 2, 34, 32), (28, 29, 61, 60), (79, 80, 112, 111), (56, 57, 89, 88), (43, 44, 76, 75), (57, 58, 90, 89), (44, 45, 77, 76), (58, 59, 91, 90), (45, 46, 78, 77), (33, 32, 64, 65), (59, 60, 92, 91), (46, 47, 79, 78), (32, 34, 66, 64), (60, 61, 93, 92), (47, 48, 80, 79), (34, 35, 67, 66), (61, 62, 94, 93), (48, 49, 81, 80), (35, 36, 68, 67), (62, 63, 95, 94), (49, 50, 82, 81), (36, 37, 69, 68), (63, 33, 65, 95), (50, 51, 83, 82), (37, 38, 70, 69), (51, 52, 84, 83), (38, 39, 71, 70), (52, 53, 85, 84), (39, 40, 72, 71), (53, 54, 86, 85), (40, 41, 73, 72), (54, 55, 87, 86), (41, 42, 74, 73), (55, 56, 88, 87), (114, 115, 147, 146), (66, 67, 99, 98), (93, 94, 126, 125), (80, 81, 113, 112), (67, 68, 100, 99), (94, 95, 127, 126), (81, 82, 114, 113), (68, 69, 101, 100), (95, 65, 97, 127), (82, 83, 115, 114), (69, 70, 102, 101), (83, 84, 116, 115), (70, 71, 103, 102), (84, 85, 117, 116), (71, 72, 104, 103), (85, 86, 118, 117), (72, 73, 105, 104), (86, 87, 119, 118), (73, 74, 106, 105), (87, 88, 120, 119), (74, 75, 107, 106), (88, 89, 121, 120), (75, 76, 108, 107), (89, 90, 122, 121), (76, 77, 109, 108), (90, 91, 123, 122), (77, 78, 110, 109), (65, 64, 96, 97), (91, 92, 124, 123), (78, 79, 111, 110), (64, 66, 98, 96), (92, 93, 125, 124), (149, 150, 182, 181), (101, 102, 134, 133), (115, 116, 148, 147), (102, 103, 135, 134), (116, 117, 149, 148), (103, 104, 136, 135), (117, 118, 150, 149), (104, 105, 137, 136), (118, 119, 151, 150), (105, 106, 138, 137), (119, 120, 152, 151), (106, 107, 139, 138), (120, 121, 153, 152), (107, 108, 140, 139), (121, 122, 154, 153), (108, 109, 141, 140), (122, 123, 155, 154), (109, 110, 142, 141), (97, 96, 128, 129), (123, 124, 156, 155), (110, 111, 143, 142), (96, 98, 130, 128), (124, 125, 157, 156), (111, 112, 144, 143), (98, 99, 131, 130), (125, 126, 158, 157), (112, 113, 145, 144), (99, 100, 132, 131), (126, 127, 159, 158), (113, 114, 146, 145), (100, 101, 133, 132), (127, 97, 129, 159), (184, 185, 217, 216), (136, 137, 169, 168), (150, 151, 183, 182), (137, 138, 170, 169), (151, 152, 184, 183), (138, 139, 171, 170), (152, 153, 185, 184), (139, 140, 172, 171), (153, 154, 186, 185), (140, 141, 173, 172), (154, 155, 187, 186), (141, 142, 174, 173), (129, 128, 160, 161), (155, 156, 188, 187), (142, 143, 175, 174), (128, 130, 162, 160), (156, 157, 189, 188), (143, 144, 176, 175), (130, 131, 163, 162), (157, 158, 190, 189), (144, 145, 177, 176), (131, 132, 164, 163), (158, 159, 191, 190), (145, 146, 178, 177), (132, 133, 165, 164), (159, 129, 161, 191), (146, 147, 179, 178), (133, 134, 166, 165), (147, 148, 180, 179), (134, 135, 167, 166), (148, 149, 181, 180), (135, 136, 168, 167), (199, 200, 232, 231), (171, 172, 204, 203), (185, 186, 218, 217), (172, 173, 205, 204), (186, 187, 219, 218), (173, 174, 206, 205), (161, 160, 192, 193), (187, 188, 220, 219), (174, 175, 207, 206), (160, 162, 194, 192), (188, 189, 221, 220), (175, 176, 208, 207), (162, 163, 195, 194), (189, 190, 222, 221), (176, 177, 209, 208), (163, 164, 196, 195), (190, 191, 223, 222), (177, 178, 210, 209), (164, 165, 197, 196), (191, 161, 193, 223), (178, 179, 211, 210), (165, 166, 198, 197), (179, 180, 212, 211), (166, 167, 199, 198), (180, 181, 213, 212), (167, 168, 200, 199), (181, 182, 214, 213), (168, 169, 201, 200), (182, 183, 215, 214), (169, 170, 202, 201), (183, 184, 216, 215), (170, 171, 203, 202), (234, 235, 267, 266), (213, 214, 246, 245), (200, 201, 233, 232), (214, 215, 247, 246), (201, 202, 234, 233), (215, 216, 248, 247), (202, 203, 235, 234), (216, 217, 249, 248), (203, 204, 236, 235), (217, 218, 250, 249), (204, 205, 237, 236), (218, 219, 251, 250), (205, 206, 238, 237), (193, 192, 224, 225), (219, 220, 252, 251), (206, 207, 239, 238), (192, 194, 226, 224), (220, 221, 253, 252), (207, 208, 240, 239), (194, 195, 227, 226), (221, 222, 254, 253), (208, 209, 241, 240), (195, 196, 228, 227), (222, 223, 255, 254), (209, 210, 242, 241), (196, 197, 229, 228), (223, 193, 225, 255), (210, 211, 243, 242), (197, 198, 230, 229), (211, 212, 244, 243), (198, 199, 231, 230), (212, 213, 245, 244), (269, 270, 290, 291), (248, 249, 281, 280), (235, 236, 268, 267), (249, 250, 282, 281), (236, 237, 269, 268), (250, 251, 283, 282), (237, 238, 270, 269), (225, 224, 256, 257), (251, 252, 284, 283), (238, 239, 271, 270), (224, 226, 258, 256), (252, 253, 285, 284), (239, 240, 272, 271), (226, 227, 259, 258), (253, 254, 286, 285), (240, 241, 273, 272), (227, 228, 260, 259), (254, 255, 287, 286), (241, 242, 274, 273), (228, 229, 261, 260), (255, 225, 257, 287), (242, 243, 275, 274), (229, 230, 262, 261), (243, 244, 276, 275), (230, 231, 263, 262), (244, 245, 277, 276), (231, 232, 264, 263), (245, 246, 278, 277), (232, 233, 265, 264), (246, 247, 279, 278), (233, 234, 266, 265), (247, 248, 280, 279), (307, 308, 326, 325), (257, 256, 288, 289), (283, 284, 314, 313), (270, 271, 288, 290), (256, 258, 290, 288), (284, 285, 315, 314), (271, 272, 302, 288), (258, 259, 291, 290), (285, 286, 316, 315), (272, 273, 303, 302), (259, 260, 292, 291), (286, 287, 317, 316), (273, 274, 304, 303), (260, 261, 293, 292), (287, 257, 289, 317), (274, 275, 305, 304), (261, 262, 294, 293), (275, 276, 306, 305), (262, 263, 295, 294), (276, 277, 307, 306), (263, 264, 296, 295), (277, 278, 308, 307), (264, 265, 297, 296), (278, 279, 309, 308), (265, 266, 298, 297), (279, 280, 310, 309), (266, 267, 293, 298), (280, 281, 311, 310), (267, 268, 292, 293), (281, 282, 312, 311), (268, 269, 291, 292), (282, 283, 313, 312), (295, 296, 300, 301), (298, 293, 319), (294, 295, 301, 318), (297, 298, 319, 299), (293, 294, 318), (296, 297, 299, 300), (319, 293, 318), (301, 300, 299), (301, 299, 319, 318), (315, 316, 334, 333), (308, 309, 327, 326), (317, 335, 356), (309, 310, 328, 327), (320, 317, 289), (310, 311, 329, 328), (289, 288, 320), (304, 322, 353), (288, 302, 320), (311, 312, 330, 329), (304, 305, 323, 322), (312, 313, 331, 330), (305, 306, 324, 323), (313, 314, 332, 331), (306, 307, 325, 324), (314, 315, 333, 332), (320, 321, 335), (332, 333, 349, 348), (320, 303, 321), (320, 335, 317), (320, 302, 303), (352, 338, 358, 373), (325, 326, 342, 341), (333, 350, 349), (326, 327, 343, 342), (335, 352, 351), (334, 355, 350), (327, 328, 344, 343), (328, 329, 345, 344), (321, 353, 338), (329, 330, 346, 345), (322, 323, 337), (330, 331, 347, 346), (323, 324, 340, 339), (331, 332, 348, 347), (324, 325, 341, 340), (352, 335, 321), (321, 338, 352), (334, 316, 356), (354, 353, 322), (322, 337, 354), (338, 353, 354), (355, 334, 356), (350, 333, 334), (337, 323, 339), (356, 335, 351), (351, 355, 356), (316, 317, 356), (321, 303, 353), (303, 304, 353), (358, 357, 375, 376), (345, 346, 367, 366), (337, 339, 359, 360), (346, 347, 368, 367), (339, 340, 361, 359), (347, 348, 369, 368), (340, 341, 362, 361), (348, 349, 370, 369), (355, 351, 374, 372), (341, 342, 363, 362), (349, 350, 371, 370), (342, 343, 364, 363), (350, 355, 372, 371), (343, 344, 365, 364), (351, 352, 373, 374), (344, 345, 366, 365), (354, 337, 360, 357), (338, 354, 357, 358), (378, 377, 395, 396), (373, 358, 376, 391), (366, 367, 385, 384), (360, 359, 377, 378), (357, 360, 378, 375), (367, 368, 386, 385), (359, 361, 379, 377), (372, 374, 392, 390), (368, 369, 387, 386), (361, 362, 380, 379), (369, 370, 388, 387), (362, 363, 381, 380), (370, 371, 389, 388), (363, 364, 382, 381), (371, 372, 390, 389), (364, 365, 383, 382), (374, 373, 391, 392), (365, 366, 384, 383), (395, 397, 415, 413), (375, 378, 396, 393), (385, 386, 404, 403), (377, 379, 397, 395), (390, 392, 410, 408), (386, 387, 405, 404), (379, 380, 398, 397), (387, 388, 406, 405), (380, 381, 399, 398), (388, 389, 407, 406), (381, 382, 400, 399), (389, 390, 408, 407), (382, 383, 401, 400), (392, 391, 409, 410), (383, 384, 402, 401), (376, 375, 393, 394), (391, 376, 394, 409), (384, 385, 403, 402), (415, 416, 434, 433), (408, 410, 428, 426), (404, 405, 423, 422), (397, 398, 416, 415), (405, 406, 424, 423), (398, 399, 417, 416), (406, 407, 425, 424), (399, 400, 418, 417), (407, 408, 426, 425), (400, 401, 419, 418), (410, 409, 427, 428), (401, 402, 420, 419), (394, 393, 411, 412), (409, 394, 412, 427), (402, 403, 421, 420), (396, 395, 413, 414), (393, 396, 414, 411), (403, 404, 422, 421), (431, 433, 451, 449), (423, 424, 442, 441), (416, 417, 435, 434), (424, 425, 443, 442), (417, 418, 436, 435), (425, 426, 444, 443), (418, 419, 437, 436), (428, 427, 445, 446), (419, 420, 438, 437), (412, 411, 429, 430), (427, 412, 430, 445), (420, 421, 439, 438), (414, 413, 431, 432), (411, 414, 432, 429), (421, 422, 440, 439), (413, 415, 433, 431), (426, 428, 446, 444), (422, 423, 441, 440), (451, 452, 470, 469), (444, 446, 464, 462), (440, 441, 459, 458), (433, 434, 452, 451), (441, 442, 460, 459), (434, 435, 453, 452), (442, 443, 461, 460), (435, 436, 454, 453), (443, 444, 462, 461), (436, 437, 455, 454), (446, 445, 463, 464), (437, 438, 456, 455), (430, 429, 447, 448), (445, 430, 448, 463), (438, 439, 457, 456), (432, 431, 449, 450), (429, 432, 450, 447), (439, 440, 458, 457), (470, 471, 489, 488), (459, 460, 478, 477), (452, 453, 471, 470), (460, 461, 479, 478), (453, 454, 472, 471), (461, 462, 480, 479), (454, 455, 473, 472), (464, 463, 481, 482), (455, 456, 474, 473), (448, 447, 465, 466), (463, 448, 466, 481), (456, 457, 475, 474), (450, 449, 467, 468), (447, 450, 468, 465), (457, 458, 476, 475), (449, 451, 469, 467), (462, 464, 482, 480), (458, 459, 477, 476), (489, 490, 508, 507), (478, 479, 497, 496), (471, 472, 490, 489), (479, 480, 498, 497), (472, 473, 491, 490), (482, 481, 499, 500), (473, 474, 492, 491), (466, 465, 483, 484), (481, 466, 484, 499), (474, 475, 493, 492), (468, 467, 485, 486), (465, 468, 486, 483), (475, 476, 494, 493), (467, 469, 487, 485), (480, 482, 500, 498), (476, 477, 495, 494), (469, 470, 488, 487), (477, 478, 496, 495), (518, 517, 502, 501, 504, 503, 505, 506, 507, 508, 509, 510, 511, 512, 513, 514, 515, 516), (497, 498, 516, 515), (490, 491, 509, 508), (500, 499, 517, 518), (491, 492, 510, 509), (484, 483, 501, 502), (499, 484, 502, 517), (492, 493, 511, 510), (486, 485, 503, 504), (483, 486, 504, 501), (493, 494, 512, 511), (485, 487, 505, 503), (498, 500, 518, 516), (494, 495, 513, 512), (487, 488, 506, 505), (495, 496, 514, 513), (488, 489, 507, 506), (496, 497, 515, 514)])
me_rubberduck.polygons.foreach_set('use_smooth', [True] * 511)
me_rubberduck.materials.append(mat_yellow)
me_rubberduck.use_remesh_preserve_volume = False
me_rubberduck.use_remesh_preserve_attributes = False
me_rubberduck.use_mirror_vertex_groups = False
me_rubberduck.update()

# ---- objects
ob_camera = bpy.data.objects.new('Camera', cam_camera)
ob_point = bpy.data.objects.new('Point', light_point)
ob_hemi = bpy.data.objects.new('Hemi', light_hemi)
ob_beak = bpy.data.objects.new('Beak', me_beak)
ob_righteye = bpy.data.objects.new('RightEye', me_righteye)
ob_lefteye = bpy.data.objects.new('LeftEye', me_lefteye)
ob_rubberduck = bpy.data.objects.new('RubberDuck', me_rubberduck)

# ---- transforms, parenting, visibility, modifiers, constraints
ob_camera.location = (7.435, -2.073, 3.215)
ob_camera.rotation_euler = (1.291, 2.134e-16, 1.272)
ob_camera.lineart.crease_threshold = 0.0
ob_point.location = (3.556, -2.712, 3.336)
ob_point.lineart.crease_threshold = 0.0
ob_hemi.location = (0.2001, -1.9, 4.0)
ob_hemi.rotation_euler = (0.1369, -0.02108, 0.0195)
ob_hemi.scale = (0.3237, 0.3237, 0.3237)
ob_hemi.lineart.crease_threshold = 0.0
ob_beak.location = (1.438, 0.0128, 2.106)
ob_beak.rotation_euler = (1.571, -0.0, 1.571)
ob_beak.scale = (0.3989, 0.3989, 0.3989)
ob_beak.lineart.crease_threshold = 0.0
_m = ob_beak.modifiers.new('Subsurf', 'SUBSURF')
_m.uv_smooth = 'PRESERVE_CORNERS'
_m.quality = 2
_m.show_only_control_edges = False
ob_righteye.location = (1.601, 0.05505, 2.351)
ob_righteye.rotation_euler = (1.498, 0.04793, 2.119)
ob_righteye.scale = (0.113, 0.1619, 0.1619)
ob_righteye.lineart.crease_threshold = 0.0
_m = ob_righteye.modifiers.new('Subsurf', 'SUBSURF')
_m.uv_smooth = 'PRESERVE_CORNERS'
_m.quality = 2
_m.show_only_control_edges = False
ob_lefteye.location = (1.42, 0.2826, 2.351)
ob_lefteye.rotation_euler = (1.468, 0.008107, 2.127)
ob_lefteye.scale = (0.113, 0.1619, 0.1619)
ob_lefteye.lineart.crease_threshold = 0.0
_m = ob_lefteye.modifiers.new('Subsurf', 'SUBSURF')
_m.uv_smooth = 'PRESERVE_CORNERS'
_m.quality = 2
_m.show_only_control_edges = False
ob_rubberduck.location = (0.003208, 0.01206, 0.004076)
ob_rubberduck.lineart.crease_threshold = 0.0
_m = ob_rubberduck.modifiers.new('Subsurf', 'SUBSURF')
_m.uv_smooth = 'PRESERVE_CORNERS'
_m.quality = 2
_m.show_only_control_edges = False

# ---- collection membership
col_collection_1.objects.link(ob_camera)
col_collection_1.objects.link(ob_point)
col_collection_1.objects.link(ob_hemi)
col_collection_1.objects.link(ob_beak)
col_collection_1.objects.link(ob_righteye)
col_collection_1.objects.link(ob_lefteye)
col_collection_1.objects.link(ob_rubberduck)

# ---- scene / render settings (as saved in the file)
scene.camera = ob_camera
scene.frame_start = 1; scene.frame_end = 250; scene.frame_set(1)
scene.render.engine = 'BLENDER_EEVEE_NEXT'
scene.render.resolution_percentage = 50
scene.render.dither_intensity = 0.0
scene.cycles.use_denoising = False
scene.cycles.samples = 128
scene.cycles.sampling_pattern = 'TABULATED_SOBOL'
scene.cycles.use_adaptive_sampling = False
scene.cycles.use_light_tree = False
scene.cycles.blur_glossy = 0.0
scene.cycles.sample_clamp_indirect = 0.0
scene.view_settings.view_transform = 'Standard'
bpy.context.view_layer.update()
